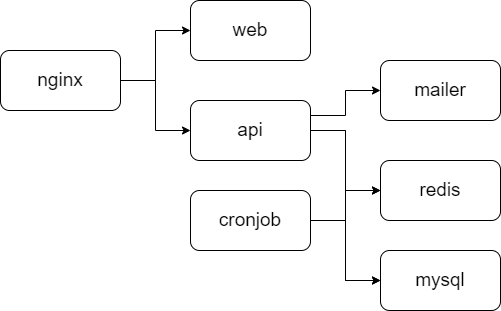

The diagram above was exported from draw.io. Its source (the exported page's mxGraphModel, read from the mxfile embedded in the PNG):
<mxGraphModel dx="1038" dy="547" grid="1" gridSize="10" guides="1" tooltips="1" connect="1" arrows="1" fold="1" page="1" pageScale="1" pageWidth="827" pageHeight="1169" math="0" shadow="0">
  <root>
    <mxCell id="0" />
    <mxCell id="1" parent="0" />
    <mxCell id="QntArKEN-pO6pVRP5qZD-1" value="&lt;font style=&quot;font-size: 19px&quot;&gt;web&lt;/font&gt;" style="rounded=1;whiteSpace=wrap;html=1;" parent="1" vertex="1">
      <mxGeometry x="350" y="100" width="120" height="60" as="geometry" />
    </mxCell>
    <mxCell id="QntArKEN-pO6pVRP5qZD-3" style="edgeStyle=orthogonalEdgeStyle;rounded=0;orthogonalLoop=1;jettySize=auto;html=1;exitX=1;exitY=0.5;exitDx=0;exitDy=0;fontSize=19;" parent="1" source="QntArKEN-pO6pVRP5qZD-2" target="QntArKEN-pO6pVRP5qZD-1" edge="1">
      <mxGeometry relative="1" as="geometry" />
    </mxCell>
    <mxCell id="QntArKEN-pO6pVRP5qZD-17" style="edgeStyle=orthogonalEdgeStyle;rounded=0;orthogonalLoop=1;jettySize=auto;html=1;entryX=0;entryY=0.5;entryDx=0;entryDy=0;fontSize=19;" parent="1" source="QntArKEN-pO6pVRP5qZD-2" target="QntArKEN-pO6pVRP5qZD-4" edge="1">
      <mxGeometry relative="1" as="geometry" />
    </mxCell>
    <mxCell id="QntArKEN-pO6pVRP5qZD-2" value="&lt;font style=&quot;font-size: 19px&quot;&gt;nginx&lt;/font&gt;" style="rounded=1;whiteSpace=wrap;html=1;" parent="1" vertex="1">
      <mxGeometry x="160" y="150" width="120" height="60" as="geometry" />
    </mxCell>
    <mxCell id="QntArKEN-pO6pVRP5qZD-8" style="edgeStyle=orthogonalEdgeStyle;rounded=0;orthogonalLoop=1;jettySize=auto;html=1;entryX=0;entryY=0.5;entryDx=0;entryDy=0;fontSize=19;" parent="1" source="QntArKEN-pO6pVRP5qZD-4" target="QntArKEN-pO6pVRP5qZD-6" edge="1">
      <mxGeometry relative="1" as="geometry" />
    </mxCell>
    <mxCell id="QntArKEN-pO6pVRP5qZD-11" style="edgeStyle=orthogonalEdgeStyle;rounded=0;orthogonalLoop=1;jettySize=auto;html=1;entryX=0;entryY=0.5;entryDx=0;entryDy=0;fontSize=19;" parent="1" source="QntArKEN-pO6pVRP5qZD-4" target="QntArKEN-pO6pVRP5qZD-9" edge="1">
      <mxGeometry relative="1" as="geometry" />
    </mxCell>
    <mxCell id="QntArKEN-pO6pVRP5qZD-13" style="edgeStyle=orthogonalEdgeStyle;rounded=0;orthogonalLoop=1;jettySize=auto;html=1;exitX=1;exitY=0.25;exitDx=0;exitDy=0;entryX=0;entryY=0.5;entryDx=0;entryDy=0;fontSize=19;" parent="1" source="QntArKEN-pO6pVRP5qZD-4" target="QntArKEN-pO6pVRP5qZD-12" edge="1">
      <mxGeometry relative="1" as="geometry" />
    </mxCell>
    <mxCell id="QntArKEN-pO6pVRP5qZD-4" value="&lt;font style=&quot;font-size: 19px&quot;&gt;api&lt;/font&gt;" style="rounded=1;whiteSpace=wrap;html=1;" parent="1" vertex="1">
      <mxGeometry x="350" y="200" width="120" height="60" as="geometry" />
    </mxCell>
    <mxCell id="QntArKEN-pO6pVRP5qZD-6" value="&lt;font style=&quot;font-size: 19px&quot;&gt;mysql&lt;/font&gt;" style="rounded=1;whiteSpace=wrap;html=1;" parent="1" vertex="1">
      <mxGeometry x="540" y="350" width="120" height="60" as="geometry" />
    </mxCell>
    <mxCell id="QntArKEN-pO6pVRP5qZD-9" value="&lt;font style=&quot;font-size: 19px&quot;&gt;redis&lt;/font&gt;" style="rounded=1;whiteSpace=wrap;html=1;" parent="1" vertex="1">
      <mxGeometry x="540" y="260" width="120" height="60" as="geometry" />
    </mxCell>
    <mxCell id="QntArKEN-pO6pVRP5qZD-12" value="&lt;font style=&quot;font-size: 19px&quot;&gt;mailer&lt;/font&gt;" style="rounded=1;whiteSpace=wrap;html=1;" parent="1" vertex="1">
      <mxGeometry x="540" y="160" width="120" height="60" as="geometry" />
    </mxCell>
    <mxCell id="QntArKEN-pO6pVRP5qZD-15" style="edgeStyle=orthogonalEdgeStyle;rounded=0;orthogonalLoop=1;jettySize=auto;html=1;entryX=0;entryY=0.5;entryDx=0;entryDy=0;fontSize=19;" parent="1" source="QntArKEN-pO6pVRP5qZD-14" target="QntArKEN-pO6pVRP5qZD-9" edge="1">
      <mxGeometry relative="1" as="geometry" />
    </mxCell>
    <mxCell id="QntArKEN-pO6pVRP5qZD-16" style="edgeStyle=orthogonalEdgeStyle;rounded=0;orthogonalLoop=1;jettySize=auto;html=1;entryX=0;entryY=0.5;entryDx=0;entryDy=0;fontSize=19;" parent="1" source="QntArKEN-pO6pVRP5qZD-14" target="QntArKEN-pO6pVRP5qZD-6" edge="1">
      <mxGeometry relative="1" as="geometry" />
    </mxCell>
    <mxCell id="QntArKEN-pO6pVRP5qZD-14" value="&lt;font style=&quot;font-size: 19px&quot;&gt;cronjob&lt;/font&gt;" style="rounded=1;whiteSpace=wrap;html=1;" parent="1" vertex="1">
      <mxGeometry x="350" y="290" width="120" height="60" as="geometry" />
    </mxCell>
  </root>
</mxGraphModel>